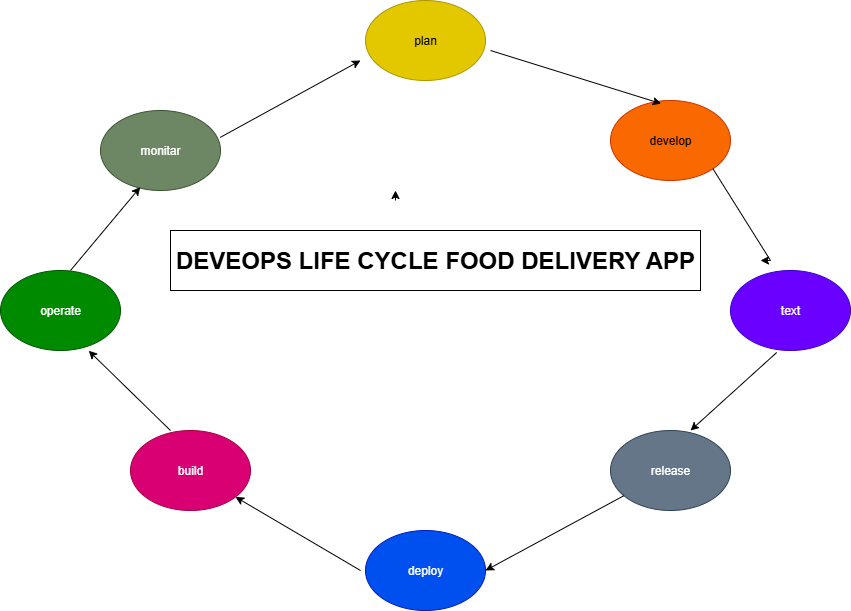

The diagram above was exported from draw.io. Its source (the exported page's mxGraphModel, read from the mxfile embedded in the PNG):
<mxGraphModel dx="1158" dy="1724" grid="1" gridSize="10" guides="1" tooltips="1" connect="1" arrows="1" fold="1" page="1" pageScale="1" pageWidth="850" pageHeight="1100" math="0" shadow="0">
  <root>
    <mxCell id="0" />
    <mxCell id="1" parent="0" />
    <mxCell id="4Poj2zd8dauWiVM3u87y-1" value="develop" style="ellipse;whiteSpace=wrap;html=1;fillColor=#fa6800;fontColor=#000000;strokeColor=#C73500;" vertex="1" parent="1">
      <mxGeometry x="610" y="70" width="120" height="80" as="geometry" />
    </mxCell>
    <mxCell id="4Poj2zd8dauWiVM3u87y-2" value="text" style="ellipse;whiteSpace=wrap;html=1;fillColor=#6a00ff;fontColor=#ffffff;strokeColor=#3700CC;" vertex="1" parent="1">
      <mxGeometry x="730" y="240" width="120" height="80" as="geometry" />
    </mxCell>
    <mxCell id="4Poj2zd8dauWiVM3u87y-3" value="plan" style="ellipse;whiteSpace=wrap;html=1;fillColor=#e3c800;fontColor=#000000;strokeColor=#B09500;" vertex="1" parent="1">
      <mxGeometry x="365" y="-30" width="120" height="80" as="geometry" />
    </mxCell>
    <mxCell id="4Poj2zd8dauWiVM3u87y-4" value="release" style="ellipse;whiteSpace=wrap;html=1;fillColor=#647687;fontColor=#ffffff;strokeColor=#314354;" vertex="1" parent="1">
      <mxGeometry x="610" y="400" width="120" height="80" as="geometry" />
    </mxCell>
    <mxCell id="4Poj2zd8dauWiVM3u87y-5" value="deploy" style="ellipse;whiteSpace=wrap;html=1;fillColor=#0050ef;fontColor=#ffffff;strokeColor=#001DBC;" vertex="1" parent="1">
      <mxGeometry x="365" y="500" width="120" height="80" as="geometry" />
    </mxCell>
    <mxCell id="4Poj2zd8dauWiVM3u87y-7" value="operate" style="ellipse;whiteSpace=wrap;html=1;fillColor=#008a00;fontColor=#ffffff;strokeColor=#005700;" vertex="1" parent="1">
      <mxGeometry y="240" width="120" height="80" as="geometry" />
    </mxCell>
    <mxCell id="4Poj2zd8dauWiVM3u87y-10" value="monitar" style="ellipse;whiteSpace=wrap;html=1;fillColor=#6d8764;fontColor=#ffffff;strokeColor=#3A5431;" vertex="1" parent="1">
      <mxGeometry x="100" y="80" width="120" height="80" as="geometry" />
    </mxCell>
    <mxCell id="4Poj2zd8dauWiVM3u87y-11" value="build" style="ellipse;whiteSpace=wrap;html=1;fillColor=#d80073;fontColor=#ffffff;strokeColor=#A50040;" vertex="1" parent="1">
      <mxGeometry x="130" y="400" width="120" height="80" as="geometry" />
    </mxCell>
    <mxCell id="4Poj2zd8dauWiVM3u87y-19" value="" style="endArrow=classic;html=1;rounded=0;entryX=0.422;entryY=0.039;entryDx=0;entryDy=0;entryPerimeter=0;" edge="1" parent="1" target="4Poj2zd8dauWiVM3u87y-1">
      <mxGeometry width="50" height="50" relative="1" as="geometry">
        <mxPoint x="490" y="20" as="sourcePoint" />
        <mxPoint x="600" y="-10" as="targetPoint" />
      </mxGeometry>
    </mxCell>
    <mxCell id="4Poj2zd8dauWiVM3u87y-21" value="" style="endArrow=classic;html=1;rounded=0;exitX=1;exitY=1;exitDx=0;exitDy=0;" edge="1" parent="1" source="4Poj2zd8dauWiVM3u87y-1">
      <mxGeometry width="50" height="50" relative="1" as="geometry">
        <mxPoint x="380" y="280" as="sourcePoint" />
        <mxPoint x="760" y="230" as="targetPoint" />
        <Array as="points">
          <mxPoint x="770" y="230" />
        </Array>
      </mxGeometry>
    </mxCell>
    <mxCell id="4Poj2zd8dauWiVM3u87y-22" value="" style="endArrow=classic;html=1;rounded=0;exitX=0.385;exitY=1.025;exitDx=0;exitDy=0;exitPerimeter=0;entryX=0.667;entryY=0;entryDx=0;entryDy=0;entryPerimeter=0;" edge="1" parent="1" source="4Poj2zd8dauWiVM3u87y-2" target="4Poj2zd8dauWiVM3u87y-4">
      <mxGeometry width="50" height="50" relative="1" as="geometry">
        <mxPoint x="690" y="330" as="sourcePoint" />
        <mxPoint x="670" y="390" as="targetPoint" />
      </mxGeometry>
    </mxCell>
    <mxCell id="4Poj2zd8dauWiVM3u87y-23" value="" style="endArrow=classic;html=1;rounded=0;" edge="1" parent="1" target="4Poj2zd8dauWiVM3u87y-11">
      <mxGeometry width="50" height="50" relative="1" as="geometry">
        <mxPoint x="360" y="540" as="sourcePoint" />
        <mxPoint x="430" y="230" as="targetPoint" />
      </mxGeometry>
    </mxCell>
    <mxCell id="4Poj2zd8dauWiVM3u87y-24" value="" style="endArrow=classic;html=1;rounded=0;entryX=1;entryY=0.5;entryDx=0;entryDy=0;" edge="1" parent="1" source="4Poj2zd8dauWiVM3u87y-4" target="4Poj2zd8dauWiVM3u87y-5">
      <mxGeometry width="50" height="50" relative="1" as="geometry">
        <mxPoint x="380" y="270" as="sourcePoint" />
        <mxPoint x="430" y="230" as="targetPoint" />
      </mxGeometry>
    </mxCell>
    <mxCell id="4Poj2zd8dauWiVM3u87y-25" value="" style="endArrow=classic;html=1;rounded=0;entryX=0.735;entryY=1.003;entryDx=0;entryDy=0;entryPerimeter=0;exitX=0.333;exitY=0;exitDx=0;exitDy=0;exitPerimeter=0;" edge="1" parent="1" source="4Poj2zd8dauWiVM3u87y-11" target="4Poj2zd8dauWiVM3u87y-7">
      <mxGeometry width="50" height="50" relative="1" as="geometry">
        <mxPoint x="140" y="380" as="sourcePoint" />
        <mxPoint x="430" y="230" as="targetPoint" />
      </mxGeometry>
    </mxCell>
    <mxCell id="4Poj2zd8dauWiVM3u87y-26" value="" style="endArrow=classic;html=1;rounded=0;entryX=0.331;entryY=0.958;entryDx=0;entryDy=0;entryPerimeter=0;" edge="1" parent="1" target="4Poj2zd8dauWiVM3u87y-10">
      <mxGeometry width="50" height="50" relative="1" as="geometry">
        <mxPoint x="70" y="240" as="sourcePoint" />
        <mxPoint x="120" y="190" as="targetPoint" />
      </mxGeometry>
    </mxCell>
    <mxCell id="4Poj2zd8dauWiVM3u87y-28" value="" style="endArrow=classic;html=1;rounded=0;exitX=0.998;exitY=0.336;exitDx=0;exitDy=0;exitPerimeter=0;" edge="1" parent="1" source="4Poj2zd8dauWiVM3u87y-10">
      <mxGeometry width="50" height="50" relative="1" as="geometry">
        <mxPoint x="290" y="330" as="sourcePoint" />
        <mxPoint x="360" y="30" as="targetPoint" />
      </mxGeometry>
    </mxCell>
    <mxCell id="4Poj2zd8dauWiVM3u87y-36" style="edgeStyle=orthogonalEdgeStyle;rounded=0;orthogonalLoop=1;jettySize=auto;html=1;" edge="1" parent="1">
      <mxGeometry relative="1" as="geometry">
        <mxPoint x="395" y="160" as="targetPoint" />
        <mxPoint x="395" y="170" as="sourcePoint" />
      </mxGeometry>
    </mxCell>
    <mxCell id="4Poj2zd8dauWiVM3u87y-39" value="&lt;h1&gt;DEVEOPS LIFE CYCLE FOOD DELIVERY APP&lt;/h1&gt;" style="whiteSpace=wrap;html=1;" vertex="1" parent="1">
      <mxGeometry x="170" y="200" width="530" height="60" as="geometry" />
    </mxCell>
  </root>
</mxGraphModel>